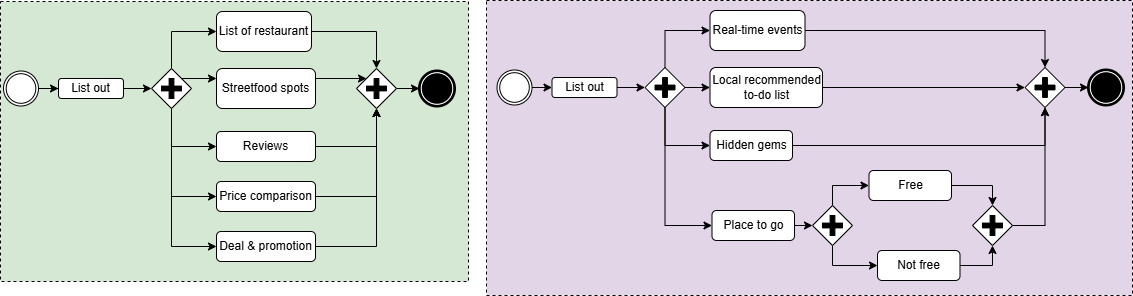

The diagram above was exported from draw.io. Its source (the exported page's mxGraphModel, read from the mxfile embedded in the PNG):
<mxGraphModel dx="1281" dy="657" grid="0" gridSize="10" guides="1" tooltips="1" connect="1" arrows="1" fold="1" page="1" pageScale="1" pageWidth="1100" pageHeight="850" background="none" math="0" shadow="0">
  <root>
    <mxCell id="0" />
    <mxCell id="1" parent="0" />
    <mxCell id="2" value="" style="points=[[0.25,0,0],[0.5,0,0],[0.75,0,0],[1,0.25,0],[1,0.5,0],[1,0.75,0],[0.75,1,0],[0.5,1,0],[0.25,1,0],[0,0.75,0],[0,0.5,0],[0,0.25,0]];shape=mxgraph.bpmn.task2;arcSize=10;taskMarker=abstract;outline=none;symbol=general;bpmnShapeType=subprocess;isLoopSub=0;verticalAlign=top;align=left;spacingLeft=5;html=1;whiteSpace=wrap;fillColor=#E1D5E7;" vertex="1" parent="1">
      <mxGeometry x="2230" y="2148" width="646" height="295" as="geometry" />
    </mxCell>
    <mxCell id="3" value="" style="points=[[0.25,0,0],[0.5,0,0],[0.75,0,0],[1,0.25,0],[1,0.5,0],[1,0.75,0],[0.75,1,0],[0.5,1,0],[0.25,1,0],[0,0.75,0],[0,0.5,0],[0,0.25,0]];shape=mxgraph.bpmn.task2;arcSize=10;taskMarker=abstract;outline=none;symbol=general;bpmnShapeType=subprocess;isLoopSub=0;verticalAlign=top;align=left;spacingLeft=5;html=1;whiteSpace=wrap;fillColor=#D5E8D4;" vertex="1" parent="1">
      <mxGeometry x="1744" y="2149" width="468" height="280" as="geometry" />
    </mxCell>
    <mxCell id="4" style="edgeStyle=orthogonalEdgeStyle;rounded=0;orthogonalLoop=1;jettySize=auto;html=1;exitX=1;exitY=0.5;exitDx=0;exitDy=0;exitPerimeter=0;" edge="1" source="26" target="5" parent="1">
      <mxGeometry relative="1" as="geometry" />
    </mxCell>
    <mxCell id="5" value="List out" style="rounded=1;whiteSpace=wrap;html=1;" vertex="1" parent="1">
      <mxGeometry x="1802" y="2226" width="65" height="20" as="geometry" />
    </mxCell>
    <mxCell id="6" style="edgeStyle=orthogonalEdgeStyle;rounded=0;orthogonalLoop=1;jettySize=auto;html=1;exitX=0.5;exitY=0;exitDx=0;exitDy=0;exitPerimeter=0;entryX=0;entryY=0.5;entryDx=0;entryDy=0;" edge="1" source="11" target="12" parent="1">
      <mxGeometry relative="1" as="geometry" />
    </mxCell>
    <mxCell id="7" style="edgeStyle=orthogonalEdgeStyle;rounded=0;orthogonalLoop=1;jettySize=auto;html=1;exitX=0.75;exitY=0.25;exitDx=0;exitDy=0;exitPerimeter=0;entryX=0;entryY=0.25;entryDx=0;entryDy=0;" edge="1" source="11" target="13" parent="1">
      <mxGeometry relative="1" as="geometry" />
    </mxCell>
    <mxCell id="8" style="edgeStyle=orthogonalEdgeStyle;rounded=0;orthogonalLoop=1;jettySize=auto;html=1;exitX=0.5;exitY=1;exitDx=0;exitDy=0;exitPerimeter=0;entryX=0;entryY=0.5;entryDx=0;entryDy=0;" edge="1" source="11" target="14" parent="1">
      <mxGeometry relative="1" as="geometry" />
    </mxCell>
    <mxCell id="9" style="edgeStyle=orthogonalEdgeStyle;rounded=0;orthogonalLoop=1;jettySize=auto;html=1;exitX=0.5;exitY=1;exitDx=0;exitDy=0;exitPerimeter=0;entryX=0;entryY=0.5;entryDx=0;entryDy=0;" edge="1" source="11" target="17" parent="1">
      <mxGeometry relative="1" as="geometry" />
    </mxCell>
    <mxCell id="10" style="edgeStyle=orthogonalEdgeStyle;rounded=0;orthogonalLoop=1;jettySize=auto;html=1;exitX=0.5;exitY=1;exitDx=0;exitDy=0;exitPerimeter=0;entryX=0;entryY=0.5;entryDx=0;entryDy=0;" edge="1" source="11" target="18" parent="1">
      <mxGeometry relative="1" as="geometry" />
    </mxCell>
    <mxCell id="11" value="" style="points=[[0.25,0.25,0],[0.5,0,0],[0.75,0.25,0],[1,0.5,0],[0.75,0.75,0],[0.5,1,0],[0.25,0.75,0],[0,0.5,0]];shape=mxgraph.bpmn.gateway2;html=1;verticalLabelPosition=bottom;labelBackgroundColor=#ffffff;verticalAlign=top;align=center;perimeter=rhombusPerimeter;outlineConnect=0;outline=none;symbol=none;gwType=parallel;" vertex="1" parent="1">
      <mxGeometry x="1895" y="2216" width="40" height="40" as="geometry" />
    </mxCell>
    <mxCell id="12" value="List of restaurant" style="rounded=1;whiteSpace=wrap;html=1;" vertex="1" parent="1">
      <mxGeometry x="1960" y="2159" width="95" height="40" as="geometry" />
    </mxCell>
    <mxCell id="13" value="Streetfood spots" style="rounded=1;whiteSpace=wrap;html=1;" vertex="1" parent="1">
      <mxGeometry x="1960" y="2216" width="99" height="40" as="geometry" />
    </mxCell>
    <mxCell id="14" value="Reviews" style="rounded=1;whiteSpace=wrap;html=1;" vertex="1" parent="1">
      <mxGeometry x="1960" y="2279" width="99" height="30" as="geometry" />
    </mxCell>
    <mxCell id="15" value="" style="points=[[0.25,0.25,0],[0.5,0,0],[0.75,0.25,0],[1,0.5,0],[0.75,0.75,0],[0.5,1,0],[0.25,0.75,0],[0,0.5,0]];shape=mxgraph.bpmn.gateway2;html=1;verticalLabelPosition=bottom;labelBackgroundColor=#ffffff;verticalAlign=top;align=center;perimeter=rhombusPerimeter;outlineConnect=0;outline=none;symbol=none;gwType=parallel;" vertex="1" parent="1">
      <mxGeometry x="2100" y="2216" width="40" height="40" as="geometry" />
    </mxCell>
    <mxCell id="16" value="" style="points=[[0.145,0.145,0],[0.5,0,0],[0.855,0.145,0],[1,0.5,0],[0.855,0.855,0],[0.5,1,0],[0.145,0.855,0],[0,0.5,0]];shape=mxgraph.bpmn.event;html=1;verticalLabelPosition=bottom;labelBackgroundColor=#ffffff;verticalAlign=top;align=center;perimeter=ellipsePerimeter;outlineConnect=0;aspect=fixed;outline=end;symbol=terminate;" vertex="1" parent="1">
      <mxGeometry x="2163" y="2218.5" width="35" height="35" as="geometry" />
    </mxCell>
    <mxCell id="17" value="Price comparison" style="rounded=1;whiteSpace=wrap;html=1;" vertex="1" parent="1">
      <mxGeometry x="1960" y="2329" width="99" height="30" as="geometry" />
    </mxCell>
    <mxCell id="18" value="Deal &amp;amp; promotion" style="rounded=1;whiteSpace=wrap;html=1;" vertex="1" parent="1">
      <mxGeometry x="1960" y="2379" width="99" height="30" as="geometry" />
    </mxCell>
    <mxCell id="19" style="edgeStyle=orthogonalEdgeStyle;rounded=0;orthogonalLoop=1;jettySize=auto;html=1;exitX=1;exitY=0.5;exitDx=0;exitDy=0;entryX=0;entryY=0.5;entryDx=0;entryDy=0;entryPerimeter=0;" edge="1" source="5" target="11" parent="1">
      <mxGeometry relative="1" as="geometry" />
    </mxCell>
    <mxCell id="20" style="edgeStyle=orthogonalEdgeStyle;rounded=0;orthogonalLoop=1;jettySize=auto;html=1;exitX=1;exitY=0.5;exitDx=0;exitDy=0;entryX=0.5;entryY=0;entryDx=0;entryDy=0;entryPerimeter=0;" edge="1" source="12" target="15" parent="1">
      <mxGeometry relative="1" as="geometry" />
    </mxCell>
    <mxCell id="21" style="edgeStyle=orthogonalEdgeStyle;rounded=0;orthogonalLoop=1;jettySize=auto;html=1;exitX=1;exitY=0.25;exitDx=0;exitDy=0;entryX=0.25;entryY=0.25;entryDx=0;entryDy=0;entryPerimeter=0;" edge="1" source="13" target="15" parent="1">
      <mxGeometry relative="1" as="geometry" />
    </mxCell>
    <mxCell id="22" style="edgeStyle=orthogonalEdgeStyle;rounded=0;orthogonalLoop=1;jettySize=auto;html=1;exitX=1;exitY=0.5;exitDx=0;exitDy=0;entryX=0.5;entryY=1;entryDx=0;entryDy=0;entryPerimeter=0;" edge="1" source="14" target="15" parent="1">
      <mxGeometry relative="1" as="geometry" />
    </mxCell>
    <mxCell id="23" style="edgeStyle=orthogonalEdgeStyle;rounded=0;orthogonalLoop=1;jettySize=auto;html=1;exitX=1;exitY=0.5;exitDx=0;exitDy=0;entryX=0.5;entryY=1;entryDx=0;entryDy=0;entryPerimeter=0;" edge="1" source="17" target="15" parent="1">
      <mxGeometry relative="1" as="geometry" />
    </mxCell>
    <mxCell id="24" style="edgeStyle=orthogonalEdgeStyle;rounded=0;orthogonalLoop=1;jettySize=auto;html=1;exitX=1;exitY=0.5;exitDx=0;exitDy=0;entryX=0.5;entryY=1;entryDx=0;entryDy=0;entryPerimeter=0;" edge="1" source="18" target="15" parent="1">
      <mxGeometry relative="1" as="geometry" />
    </mxCell>
    <mxCell id="25" style="edgeStyle=orthogonalEdgeStyle;rounded=0;orthogonalLoop=1;jettySize=auto;html=1;exitX=1;exitY=0.5;exitDx=0;exitDy=0;exitPerimeter=0;entryX=0;entryY=0.5;entryDx=0;entryDy=0;entryPerimeter=0;" edge="1" source="15" target="16" parent="1">
      <mxGeometry relative="1" as="geometry" />
    </mxCell>
    <mxCell id="26" value="" style="points=[[0.145,0.145,0],[0.5,0,0],[0.855,0.145,0],[1,0.5,0],[0.855,0.855,0],[0.5,1,0],[0.145,0.855,0],[0,0.5,0]];shape=mxgraph.bpmn.event;html=1;verticalLabelPosition=bottom;labelBackgroundColor=#ffffff;verticalAlign=top;align=center;perimeter=ellipsePerimeter;outlineConnect=0;aspect=fixed;outline=throwing;symbol=general;" vertex="1" parent="1">
      <mxGeometry x="1747" y="2218.5" width="35" height="35" as="geometry" />
    </mxCell>
    <mxCell id="27" style="edgeStyle=orthogonalEdgeStyle;rounded=0;orthogonalLoop=1;jettySize=auto;html=1;exitX=1;exitY=0.5;exitDx=0;exitDy=0;exitPerimeter=0;entryX=0;entryY=0.5;entryDx=0;entryDy=0;" edge="1" source="28" target="30" parent="1">
      <mxGeometry relative="1" as="geometry" />
    </mxCell>
    <mxCell id="28" value="" style="points=[[0.145,0.145,0],[0.5,0,0],[0.855,0.145,0],[1,0.5,0],[0.855,0.855,0],[0.5,1,0],[0.145,0.855,0],[0,0.5,0]];shape=mxgraph.bpmn.event;html=1;verticalLabelPosition=bottom;labelBackgroundColor=#ffffff;verticalAlign=top;align=center;perimeter=ellipsePerimeter;outlineConnect=0;aspect=fixed;outline=throwing;symbol=general;" vertex="1" parent="1">
      <mxGeometry x="2240.5" y="2217.5" width="35" height="35" as="geometry" />
    </mxCell>
    <mxCell id="29" style="edgeStyle=orthogonalEdgeStyle;rounded=0;orthogonalLoop=1;jettySize=auto;html=1;exitX=1;exitY=0.5;exitDx=0;exitDy=0;" edge="1" source="30" target="35" parent="1">
      <mxGeometry relative="1" as="geometry" />
    </mxCell>
    <mxCell id="30" value="List out" style="rounded=1;whiteSpace=wrap;html=1;" vertex="1" parent="1">
      <mxGeometry x="2295.5" y="2225" width="65" height="20" as="geometry" />
    </mxCell>
    <mxCell id="31" style="edgeStyle=orthogonalEdgeStyle;rounded=0;orthogonalLoop=1;jettySize=auto;html=1;exitX=0.5;exitY=0;exitDx=0;exitDy=0;exitPerimeter=0;entryX=0;entryY=0.5;entryDx=0;entryDy=0;" edge="1" source="35" target="36" parent="1">
      <mxGeometry relative="1" as="geometry" />
    </mxCell>
    <mxCell id="32" style="edgeStyle=orthogonalEdgeStyle;rounded=0;orthogonalLoop=1;jettySize=auto;html=1;exitX=1;exitY=0.5;exitDx=0;exitDy=0;exitPerimeter=0;entryX=0;entryY=0.5;entryDx=0;entryDy=0;" edge="1" source="35" target="37" parent="1">
      <mxGeometry relative="1" as="geometry" />
    </mxCell>
    <mxCell id="33" style="edgeStyle=orthogonalEdgeStyle;rounded=0;orthogonalLoop=1;jettySize=auto;html=1;exitX=0.5;exitY=1;exitDx=0;exitDy=0;exitPerimeter=0;entryX=0;entryY=0.5;entryDx=0;entryDy=0;" edge="1" source="35" target="38" parent="1">
      <mxGeometry relative="1" as="geometry" />
    </mxCell>
    <mxCell id="34" style="edgeStyle=orthogonalEdgeStyle;rounded=0;orthogonalLoop=1;jettySize=auto;html=1;exitX=0.5;exitY=1;exitDx=0;exitDy=0;exitPerimeter=0;entryX=0;entryY=0.5;entryDx=0;entryDy=0;" edge="1" source="35" target="41" parent="1">
      <mxGeometry relative="1" as="geometry" />
    </mxCell>
    <mxCell id="35" value="" style="points=[[0.25,0.25,0],[0.5,0,0],[0.75,0.25,0],[1,0.5,0],[0.75,0.75,0],[0.5,1,0],[0.25,0.75,0],[0,0.5,0]];shape=mxgraph.bpmn.gateway2;html=1;verticalLabelPosition=bottom;labelBackgroundColor=#ffffff;verticalAlign=top;align=center;perimeter=rhombusPerimeter;outlineConnect=0;outline=none;symbol=none;gwType=parallel;" vertex="1" parent="1">
      <mxGeometry x="2388.5" y="2215" width="40" height="40" as="geometry" />
    </mxCell>
    <mxCell id="36" value="Real-time events" style="rounded=1;whiteSpace=wrap;html=1;" vertex="1" parent="1">
      <mxGeometry x="2453.5" y="2158" width="95" height="40" as="geometry" />
    </mxCell>
    <mxCell id="37" value="Local recommended to-do list" style="rounded=1;whiteSpace=wrap;html=1;" vertex="1" parent="1">
      <mxGeometry x="2453.5" y="2215" width="112.5" height="40" as="geometry" />
    </mxCell>
    <mxCell id="38" value="Hidden gems" style="rounded=1;whiteSpace=wrap;html=1;" vertex="1" parent="1">
      <mxGeometry x="2453.5" y="2278" width="82.5" height="30" as="geometry" />
    </mxCell>
    <mxCell id="39" value="" style="points=[[0.25,0.25,0],[0.5,0,0],[0.75,0.25,0],[1,0.5,0],[0.75,0.75,0],[0.5,1,0],[0.25,0.75,0],[0,0.5,0]];shape=mxgraph.bpmn.gateway2;html=1;verticalLabelPosition=bottom;labelBackgroundColor=#ffffff;verticalAlign=top;align=center;perimeter=rhombusPerimeter;outlineConnect=0;outline=none;symbol=none;gwType=parallel;" vertex="1" parent="1">
      <mxGeometry x="2768.5" y="2215" width="40" height="40" as="geometry" />
    </mxCell>
    <mxCell id="40" value="" style="points=[[0.145,0.145,0],[0.5,0,0],[0.855,0.145,0],[1,0.5,0],[0.855,0.855,0],[0.5,1,0],[0.145,0.855,0],[0,0.5,0]];shape=mxgraph.bpmn.event;html=1;verticalLabelPosition=bottom;labelBackgroundColor=#ffffff;verticalAlign=top;align=center;perimeter=ellipsePerimeter;outlineConnect=0;aspect=fixed;outline=end;symbol=terminate;" vertex="1" parent="1">
      <mxGeometry x="2832" y="2217.5" width="35" height="35" as="geometry" />
    </mxCell>
    <mxCell id="41" value="Place to go" style="rounded=1;whiteSpace=wrap;html=1;" vertex="1" parent="1">
      <mxGeometry x="2455.5" y="2358" width="82.5" height="30" as="geometry" />
    </mxCell>
    <mxCell id="42" style="edgeStyle=orthogonalEdgeStyle;rounded=0;orthogonalLoop=1;jettySize=auto;html=1;exitX=0.5;exitY=0;exitDx=0;exitDy=0;exitPerimeter=0;entryX=0;entryY=0.5;entryDx=0;entryDy=0;" edge="1" source="44" target="45" parent="1">
      <mxGeometry relative="1" as="geometry" />
    </mxCell>
    <mxCell id="43" style="edgeStyle=orthogonalEdgeStyle;rounded=0;orthogonalLoop=1;jettySize=auto;html=1;exitX=0.5;exitY=1;exitDx=0;exitDy=0;exitPerimeter=0;entryX=0;entryY=0.5;entryDx=0;entryDy=0;" edge="1" source="44" target="46" parent="1">
      <mxGeometry relative="1" as="geometry" />
    </mxCell>
    <mxCell id="44" value="" style="points=[[0.25,0.25,0],[0.5,0,0],[0.75,0.25,0],[1,0.5,0],[0.75,0.75,0],[0.5,1,0],[0.25,0.75,0],[0,0.5,0]];shape=mxgraph.bpmn.gateway2;html=1;verticalLabelPosition=bottom;labelBackgroundColor=#ffffff;verticalAlign=top;align=center;perimeter=rhombusPerimeter;outlineConnect=0;outline=none;symbol=none;gwType=parallel;" vertex="1" parent="1">
      <mxGeometry x="2556" y="2353" width="40" height="40" as="geometry" />
    </mxCell>
    <mxCell id="45" value="Free" style="rounded=1;whiteSpace=wrap;html=1;" vertex="1" parent="1">
      <mxGeometry x="2612.5" y="2318" width="82.5" height="30" as="geometry" />
    </mxCell>
    <mxCell id="46" value="Not free" style="rounded=1;whiteSpace=wrap;html=1;" vertex="1" parent="1">
      <mxGeometry x="2621" y="2398" width="82.5" height="30" as="geometry" />
    </mxCell>
    <mxCell id="47" value="" style="points=[[0.25,0.25,0],[0.5,0,0],[0.75,0.25,0],[1,0.5,0],[0.75,0.75,0],[0.5,1,0],[0.25,0.75,0],[0,0.5,0]];shape=mxgraph.bpmn.gateway2;html=1;verticalLabelPosition=bottom;labelBackgroundColor=#ffffff;verticalAlign=top;align=center;perimeter=rhombusPerimeter;outlineConnect=0;outline=none;symbol=none;gwType=parallel;" vertex="1" parent="1">
      <mxGeometry x="2716" y="2353" width="40" height="40" as="geometry" />
    </mxCell>
    <mxCell id="48" style="edgeStyle=orthogonalEdgeStyle;rounded=0;orthogonalLoop=1;jettySize=auto;html=1;exitX=1;exitY=0.5;exitDx=0;exitDy=0;entryX=0;entryY=0.5;entryDx=0;entryDy=0;entryPerimeter=0;" edge="1" source="41" target="44" parent="1">
      <mxGeometry relative="1" as="geometry" />
    </mxCell>
    <mxCell id="49" style="edgeStyle=orthogonalEdgeStyle;rounded=0;orthogonalLoop=1;jettySize=auto;html=1;exitX=1;exitY=0.5;exitDx=0;exitDy=0;entryX=0.5;entryY=0;entryDx=0;entryDy=0;entryPerimeter=0;" edge="1" source="45" target="47" parent="1">
      <mxGeometry relative="1" as="geometry" />
    </mxCell>
    <mxCell id="50" style="edgeStyle=orthogonalEdgeStyle;rounded=0;orthogonalLoop=1;jettySize=auto;html=1;exitX=1;exitY=0.5;exitDx=0;exitDy=0;entryX=0.5;entryY=1;entryDx=0;entryDy=0;entryPerimeter=0;" edge="1" source="46" target="47" parent="1">
      <mxGeometry relative="1" as="geometry" />
    </mxCell>
    <mxCell id="51" style="edgeStyle=orthogonalEdgeStyle;rounded=0;orthogonalLoop=1;jettySize=auto;html=1;exitX=1;exitY=0.5;exitDx=0;exitDy=0;entryX=0.5;entryY=0;entryDx=0;entryDy=0;entryPerimeter=0;" edge="1" source="36" target="39" parent="1">
      <mxGeometry relative="1" as="geometry" />
    </mxCell>
    <mxCell id="52" style="edgeStyle=orthogonalEdgeStyle;rounded=0;orthogonalLoop=1;jettySize=auto;html=1;exitX=1;exitY=0.5;exitDx=0;exitDy=0;entryX=0;entryY=0.5;entryDx=0;entryDy=0;entryPerimeter=0;" edge="1" source="37" target="39" parent="1">
      <mxGeometry relative="1" as="geometry" />
    </mxCell>
    <mxCell id="53" style="edgeStyle=orthogonalEdgeStyle;rounded=0;orthogonalLoop=1;jettySize=auto;html=1;exitX=1;exitY=0.5;exitDx=0;exitDy=0;entryX=0.5;entryY=1;entryDx=0;entryDy=0;entryPerimeter=0;" edge="1" source="38" target="39" parent="1">
      <mxGeometry relative="1" as="geometry" />
    </mxCell>
    <mxCell id="54" style="edgeStyle=orthogonalEdgeStyle;rounded=0;orthogonalLoop=1;jettySize=auto;html=1;exitX=1;exitY=0.5;exitDx=0;exitDy=0;exitPerimeter=0;entryX=0.5;entryY=1;entryDx=0;entryDy=0;entryPerimeter=0;" edge="1" source="47" target="39" parent="1">
      <mxGeometry relative="1" as="geometry" />
    </mxCell>
    <mxCell id="55" style="edgeStyle=orthogonalEdgeStyle;rounded=0;orthogonalLoop=1;jettySize=auto;html=1;exitX=1;exitY=0.5;exitDx=0;exitDy=0;exitPerimeter=0;entryX=0;entryY=0.5;entryDx=0;entryDy=0;entryPerimeter=0;" edge="1" source="39" target="40" parent="1">
      <mxGeometry relative="1" as="geometry" />
    </mxCell>
  </root>
</mxGraphModel>